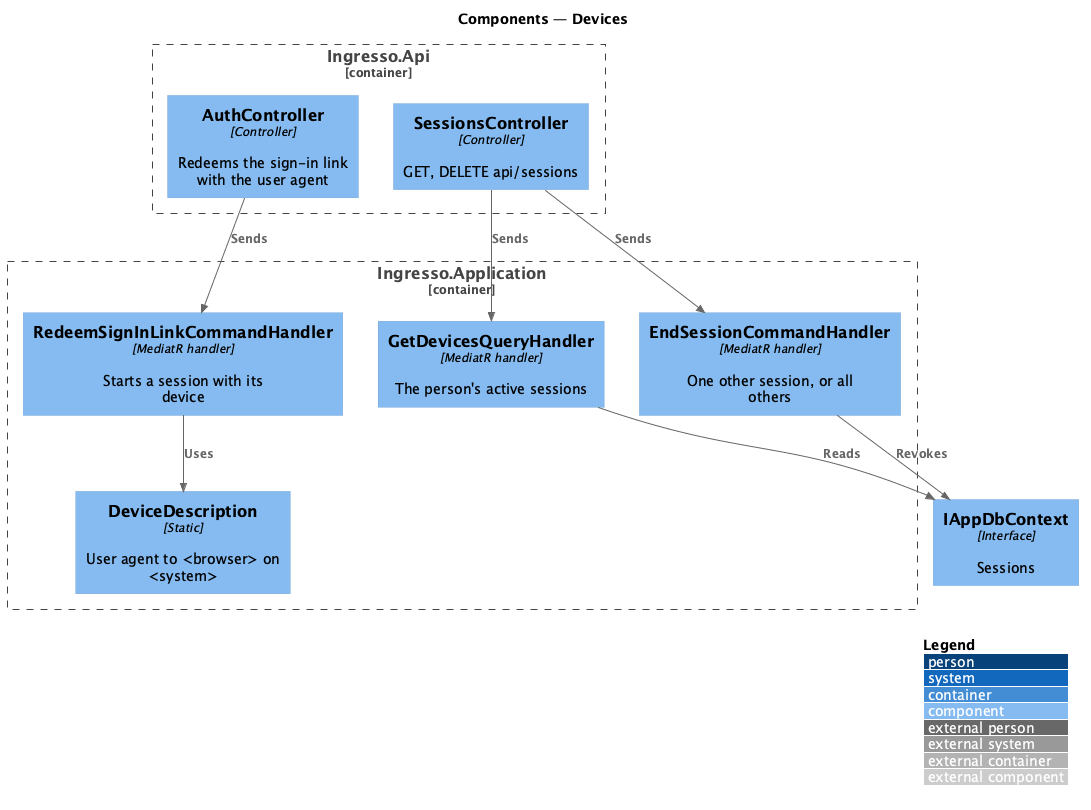

The diagram above was rendered by PlantUML. Its source (embedded in the PNG):
@startuml
!include <C4/C4_Component>
LAYOUT_WITH_LEGEND()
title Components — Devices
Container_Boundary(api, "Ingresso.Api") {
  Component(ctl, "SessionsController", "Controller", "GET, DELETE api/sessions")
  Component(auth, "AuthController", "Controller", "Redeems the sign-in link with the user agent")
}
Container_Boundary(appl, "Ingresso.Application") {
  Component(desc, "DeviceDescription", "Static", "User agent to <browser> on <system>")
  Component(list, "GetDevicesQueryHandler", "MediatR handler", "The person's active sessions")
  Component(end, "EndSessionCommandHandler", "MediatR handler", "One other session, or all others")
  Component(redeem, "RedeemSignInLinkCommandHandler", "MediatR handler", "Starts a session with its device")
}
Component(db, "IAppDbContext", "Interface", "Sessions")
Rel(ctl, list, "Sends")
Rel(ctl, end, "Sends")
Rel(auth, redeem, "Sends")
Rel(redeem, desc, "Uses")
Rel(list, db, "Reads")
Rel(end, db, "Revokes")
@enduml